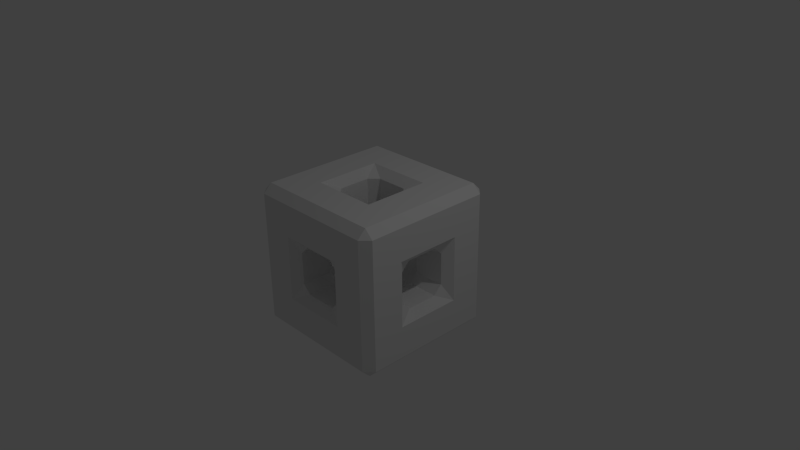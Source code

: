 # Source: modifieur-bevel.blend  (saved by Blender 2.76.0; exported with 4.5.12 LTS)
import bpy
from mathutils import Matrix  # noqa: F401  (used for matrix-valued properties, if any)

bpy.ops.wm.read_factory_settings(use_empty=True)
scene = bpy.context.scene
scene.name = 'Scene'

# ---- collections
col_collection_1 = bpy.data.collections.new('Collection 1'); scene.collection.children.link(col_collection_1)

# ---- materials (node trees are filled in below, after node groups)
mat_material = bpy.data.materials.new('Material')
mat_material.alpha_threshold = 0.0
mat_material.use_transparent_shadow = False
mat_material.roughness = 0.5
mat_material.line_color = (0.0, 0.0, 0.0, 1.0)

# ---- material node trees

# ---- world
world_world = bpy.data.worlds.new('World'); scene.world = world_world
world_world.color = (0.05088, 0.05088, 0.05088)
world_world.use_sun_shadow = False
world_world.sun_shadow_jitter_overblur = 0.0
world_world.cycles.sampling_method = 'MANUAL'
world_world.cycles.sample_map_resolution = 256

# ---- cameras
cam_camera = bpy.data.cameras.new('Camera')
cam_camera.clip_end = 100.0
cam_camera.lens = 35.0
cam_camera.sensor_width = 32.0
cam_camera.sensor_height = 18.0
cam_camera.ortho_scale = 7.314
cam_camera.dof.focus_distance = 0.0
cam_camera.dof.aperture_fstop = 128.0

# ---- lights
light_lamp = bpy.data.lights.new('Lamp', 'POINT')
light_lamp.transmission_factor = 0.0
light_lamp.cutoff_distance = 30.0
light_lamp.energy = 100.0
light_lamp.shadow_buffer_clip_start = 1.001
light_lamp.shadow_soft_size = 0.1
light_lamp.shadow_maximum_resolution = 0.006
light_lamp.use_absolute_resolution = True
light_lamp.cycles.use_multiple_importance_sampling = False

# ---- meshes
me_cube = bpy.data.meshes.new('Cube')
me_cube.from_pydata([(1.0, 1.0, -1.0), (1.0, -1.0, -1.0), (-1.0, -1.0, -1.0), (-1.0, 1.0, -1.0), (1.0, 1.0, 1.0), (1.0, -1.0, 1.0), (-1.0, -1.0, 1.0), (-1.0, 1.0, 1.0), (0.3333, 1.0, -1.0), (-0.3333, 1.0, -1.0), (0.3333, -1.0, -1.0), (-0.3333, -1.0, -1.0), (0.3333, 1.0, 1.0), (-0.3333, 1.0, 1.0), (0.3333, -1.0, 1.0), (-0.3333, -1.0, 1.0), (1.0, 1.0, -0.3333), (1.0, 1.0, 0.3333), (1.0, -1.0, -0.3333), (1.0, -1.0, 0.3333), (-1.0, -1.0, -0.3333), (-1.0, -1.0, 0.3333), (-1.0, 1.0, -0.3333), (-1.0, 1.0, 0.3333), (0.3333, 1.0, -0.3333), (0.3333, 1.0, 0.3333), (-0.3333, 1.0, -0.3333), (-0.3333, 1.0, 0.3333), (0.3333, -1.0, 0.3333), (0.3333, -1.0, -0.3333), (-0.3333, -1.0, 0.3333), (-0.3333, -1.0, -0.3333), (1.0, 0.3333, -1.0), (1.0, -0.3333, -1.0), (-1.0, -0.3333, -1.0), (-1.0, 0.3333, -1.0), (1.0, 0.3333, 1.0), (1.0, -0.3333, 1.0), (-1.0, -0.3333, 1.0), (-1.0, 0.3333, 1.0), (0.3333, 0.3333, 1.0), (0.3333, -0.3333, 1.0), (-0.3333, 0.3333, 1.0), (-0.3333, -0.3333, 1.0), (0.3333, -0.3333, -1.0), (0.3333, 0.3333, -1.0), (-0.3333, -0.3333, -1.0), (-0.3333, 0.3333, -1.0), (-1.0, -0.3333, -0.3333), (-1.0, 0.3333, -0.3333), (-1.0, -0.3333, 0.3333), (-1.0, 0.3333, 0.3333), (1.0, 0.3333, -0.3333), (1.0, -0.3333, -0.3333), (1.0, 0.3333, 0.3333), (1.0, -0.3333, 0.3333), (0.3333, -0.3333, -0.3333), (0.3333, 0.3333, -0.3333), (-0.3333, 0.3333, -0.3333), (-0.3333, -0.3333, -0.3333), (0.3333, -0.3333, 0.3333), (0.3333, 0.3333, 0.3333), (-0.3333, 0.3333, 0.3333), (-0.3333, -0.3333, 0.3333)], [], [(46, 11, 2, 34), (43, 38, 6, 15), (55, 37, 5, 19), (30, 15, 6, 21), (51, 39, 7, 23), (26, 9, 3, 22), (16, 0, 8, 24), (19, 5, 14, 28), (37, 41, 14, 5), (41, 43, 15, 14), (33, 1, 10, 44), (44, 10, 11, 46), (1, 18, 29, 10), (4, 17, 25, 12), (13, 27, 23, 7), (35, 49, 22, 3), (49, 51, 23, 22), (11, 31, 20, 2), (33, 53, 18, 1), (53, 55, 19, 18), (58, 57, 24, 26), (61, 25, 24, 57), (60, 28, 30, 63), (58, 26, 27, 62), (9, 26, 24, 8), (16, 24, 25, 17), (13, 12, 25, 27), (23, 27, 26, 22), (14, 15, 30, 28), (19, 28, 29, 18), (10, 29, 31, 11), (21, 20, 31, 30), (16, 17, 54, 52), (52, 54, 61, 57), (0, 16, 52, 32), (32, 52, 53, 33), (20, 21, 50, 48), (31, 59, 63, 30), (2, 20, 48, 34), (34, 48, 49, 35), (8, 45, 47, 9), (43, 63, 62, 42), (0, 32, 45, 8), (32, 33, 44, 45), (12, 13, 42, 40), (42, 62, 61, 40), (4, 12, 40, 36), (36, 40, 41, 37), (21, 6, 38, 50), (50, 38, 39, 51), (17, 4, 36, 54), (54, 36, 37, 55), (13, 7, 39, 42), (42, 39, 38, 43), (9, 47, 35, 3), (47, 46, 34, 35), (25, 61, 62, 27), (40, 61, 60, 41), (28, 60, 56, 29), (52, 57, 56, 53), (31, 29, 56, 59), (43, 41, 60, 63), (53, 56, 60, 55), (54, 55, 60, 61), (50, 63, 59, 48), (50, 51, 62, 63), (51, 49, 58, 62), (48, 59, 58, 49), (46, 59, 56, 44), (45, 44, 56, 57), (47, 45, 57, 58), (46, 47, 58, 59)])
me_cube.materials.append(mat_material)
me_cube.use_remesh_preserve_volume = False
me_cube.use_remesh_preserve_attributes = False
me_cube.use_mirror_vertex_groups = False
me_cube.update()

# ---- objects
ob_cube = bpy.data.objects.new('Cube', me_cube)
ob_lamp = bpy.data.objects.new('Lamp', light_lamp)
ob_camera = bpy.data.objects.new('Camera', cam_camera)

# ---- transforms, parenting, visibility, modifiers, constraints
ob_cube.location = (0.0, 0.0, 0.0)
ob_cube.lock_rotations_4d = False
ob_cube.empty_display_type = 'ARROWS'
ob_cube.lineart.crease_threshold = 0.0
_m = ob_cube.modifiers.new('Bevel', 'BEVEL')
_m.width = 0.163
_m.width_pct = 0.163
_m.angle_limit = 0.7854
_m.offset_type = 'WIDTH'
_m.profile = 0.15
_m.material = 0
_m.spread = 0.0
ob_lamp.location = (4.076, 1.005, 5.904)
ob_lamp.rotation_euler = (0.6503, 0.05522, 1.866)
ob_lamp.lock_rotations_4d = False
ob_lamp.empty_display_type = 'ARROWS'
ob_lamp.color = (0.0, 0.0, 0.0, 0.0)
ob_lamp.lineart.crease_threshold = 0.0
ob_camera.location = (7.481, -6.508, 5.344)
ob_camera.rotation_euler = (1.109, 0.01082, 0.8149)
ob_camera.lock_rotations_4d = False
ob_camera.empty_display_type = 'ARROWS'
ob_camera.color = (0.0, 0.0, 0.0, 0.0)
ob_camera.display_type = 'WIRE'
ob_camera.lineart.crease_threshold = 0.0

# ---- collection membership
col_collection_1.objects.link(ob_cube)
col_collection_1.objects.link(ob_lamp)
col_collection_1.objects.link(ob_camera)

# ---- scene / render settings (as saved in the file)
scene.camera = ob_camera
scene.frame_start = 1; scene.frame_end = 250; scene.frame_set(1)
scene.render.engine = 'BLENDER_EEVEE_NEXT'
scene.render.resolution_percentage = 50
scene.render.dither_intensity = 0.0
scene.cycles.use_denoising = False
scene.cycles.samples = 10
scene.cycles.sampling_pattern = 'TABULATED_SOBOL'
scene.cycles.light_sampling_threshold = 0.0
scene.cycles.use_adaptive_sampling = False
scene.cycles.use_light_tree = False
scene.cycles.blur_glossy = 0.0
scene.cycles.pixel_filter_type = 'GAUSSIAN'
scene.cycles.sample_clamp_indirect = 0.0
scene.view_settings.view_transform = 'Standard'
bpy.context.view_layer.update()
